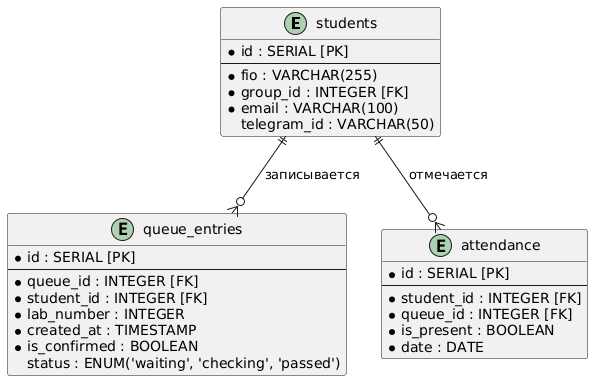

The diagram above was rendered by PlantUML. Its source (embedded in the PNG):
@startuml
entity "students" {
    * id : SERIAL [PK]
    --
    * fio : VARCHAR(255)
    * group_id : INTEGER [FK]
    * email : VARCHAR(100)
    telegram_id : VARCHAR(50)
}

entity "queue_entries" {
    * id : SERIAL [PK]
    --
    * queue_id : INTEGER [FK]
    * student_id : INTEGER [FK]
    * lab_number : INTEGER
    * created_at : TIMESTAMP
    * is_confirmed : BOOLEAN
    status : ENUM('waiting', 'checking', 'passed')
}

entity "attendance" {
    * id : SERIAL [PK]
    --
    * student_id : INTEGER [FK]
    * queue_id : INTEGER [FK]
    * is_present : BOOLEAN
    * date : DATE
}

students ||--o{ queue_entries : "записывается"
students ||--o{ attendance : "отмечается"
@enduml